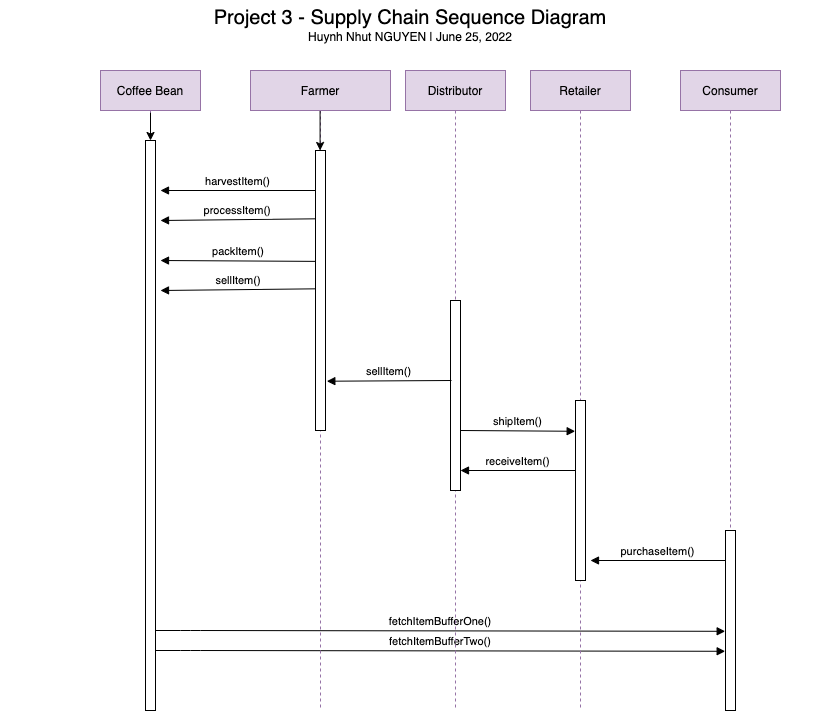

The diagram above was exported from draw.io. Its source (the exported page's mxGraphModel, read from the mxfile embedded in the PNG):
<mxGraphModel dx="1722" dy="920" grid="1" gridSize="10" guides="1" tooltips="1" connect="1" arrows="1" fold="1" page="1" pageScale="1" pageWidth="850" pageHeight="1100" math="0" shadow="0">
  <root>
    <mxCell id="0" />
    <mxCell id="1" parent="0" />
    <mxCell id="3nuBFxr9cyL0pnOWT2aG-1" value="Coffee Bean" style="shape=umlLifeline;perimeter=lifelinePerimeter;container=1;collapsible=0;recursiveResize=0;rounded=0;shadow=0;strokeWidth=1;fillColor=#e1d5e7;strokeColor=#9673a6;" parent="1" vertex="1">
      <mxGeometry x="120" y="80" width="100" height="640" as="geometry" />
    </mxCell>
    <mxCell id="3nuBFxr9cyL0pnOWT2aG-2" value="" style="points=[];perimeter=orthogonalPerimeter;rounded=0;shadow=0;strokeWidth=1;" parent="3nuBFxr9cyL0pnOWT2aG-1" vertex="1">
      <mxGeometry x="45" y="70" width="10" height="570" as="geometry" />
    </mxCell>
    <mxCell id="ggJjkFoJvvLQD9bG91l0-7" value="" style="endArrow=classic;html=1;rounded=0;exitX=0.5;exitY=0.066;exitDx=0;exitDy=0;exitPerimeter=0;" edge="1" parent="3nuBFxr9cyL0pnOWT2aG-1" source="3nuBFxr9cyL0pnOWT2aG-1" target="3nuBFxr9cyL0pnOWT2aG-2">
      <mxGeometry width="50" height="50" relative="1" as="geometry">
        <mxPoint x="280" y="510" as="sourcePoint" />
        <mxPoint x="330" y="460" as="targetPoint" />
      </mxGeometry>
    </mxCell>
    <mxCell id="ggJjkFoJvvLQD9bG91l0-11" value="fetchItemBufferTwo()" style="verticalAlign=bottom;endArrow=block;shadow=0;strokeWidth=1;entryX=-0.033;entryY=0.671;entryDx=0;entryDy=0;entryPerimeter=0;" edge="1" parent="3nuBFxr9cyL0pnOWT2aG-1" target="ggJjkFoJvvLQD9bG91l0-6">
      <mxGeometry relative="1" as="geometry">
        <mxPoint x="55" y="580" as="sourcePoint" />
        <mxPoint x="629.5" y="580" as="targetPoint" />
        <Array as="points">
          <mxPoint x="90" y="580" />
        </Array>
      </mxGeometry>
    </mxCell>
    <mxCell id="3nuBFxr9cyL0pnOWT2aG-5" value="Farmer" style="shape=umlLifeline;perimeter=lifelinePerimeter;container=1;collapsible=0;recursiveResize=0;rounded=0;shadow=0;strokeWidth=1;fillColor=#e1d5e7;strokeColor=#9673a6;" parent="1" vertex="1">
      <mxGeometry x="270" y="80" width="140" height="640" as="geometry" />
    </mxCell>
    <mxCell id="3nuBFxr9cyL0pnOWT2aG-6" value="" style="points=[];perimeter=orthogonalPerimeter;rounded=0;shadow=0;strokeWidth=1;" parent="3nuBFxr9cyL0pnOWT2aG-5" vertex="1">
      <mxGeometry x="65" y="80" width="10" height="280" as="geometry" />
    </mxCell>
    <mxCell id="ggJjkFoJvvLQD9bG91l0-10" value="" style="endArrow=classic;html=1;rounded=0;entryX=0.4;entryY=-0.006;entryDx=0;entryDy=0;entryPerimeter=0;" edge="1" parent="3nuBFxr9cyL0pnOWT2aG-5">
      <mxGeometry width="50" height="50" relative="1" as="geometry">
        <mxPoint x="69.58" y="40.96" as="sourcePoint" />
        <mxPoint x="69.58" y="79.99999999999996" as="targetPoint" />
      </mxGeometry>
    </mxCell>
    <mxCell id="3nuBFxr9cyL0pnOWT2aG-8" value="fetchItemBufferOne()" style="verticalAlign=bottom;endArrow=block;shadow=0;strokeWidth=1;entryX=-0.033;entryY=0.56;entryDx=0;entryDy=0;entryPerimeter=0;" parent="1" source="3nuBFxr9cyL0pnOWT2aG-2" target="ggJjkFoJvvLQD9bG91l0-6" edge="1">
      <mxGeometry relative="1" as="geometry">
        <mxPoint x="275" y="160" as="sourcePoint" />
        <mxPoint x="740" y="640" as="targetPoint" />
        <Array as="points">
          <mxPoint x="210" y="640" />
        </Array>
      </mxGeometry>
    </mxCell>
    <mxCell id="3nuBFxr9cyL0pnOWT2aG-9" value="harvestItem()" style="verticalAlign=bottom;endArrow=block;entryX=1;entryY=0;shadow=0;strokeWidth=1;" parent="1" source="3nuBFxr9cyL0pnOWT2aG-6" edge="1">
      <mxGeometry relative="1" as="geometry">
        <mxPoint x="240" y="200" as="sourcePoint" />
        <mxPoint x="180" y="200" as="targetPoint" />
      </mxGeometry>
    </mxCell>
    <mxCell id="ggJjkFoJvvLQD9bG91l0-1" value="Distributor" style="shape=umlLifeline;perimeter=lifelinePerimeter;container=1;collapsible=0;recursiveResize=0;rounded=0;shadow=0;strokeWidth=1;fillColor=#e1d5e7;strokeColor=#9673a6;" vertex="1" parent="1">
      <mxGeometry x="425" y="80" width="100" height="640" as="geometry" />
    </mxCell>
    <mxCell id="ggJjkFoJvvLQD9bG91l0-2" value="" style="points=[];perimeter=orthogonalPerimeter;rounded=0;shadow=0;strokeWidth=1;" vertex="1" parent="ggJjkFoJvvLQD9bG91l0-1">
      <mxGeometry x="45" y="230" width="10" height="190" as="geometry" />
    </mxCell>
    <mxCell id="ggJjkFoJvvLQD9bG91l0-3" value="Retailer" style="shape=umlLifeline;perimeter=lifelinePerimeter;container=1;collapsible=0;recursiveResize=0;rounded=0;shadow=0;strokeWidth=1;fillColor=#e1d5e7;strokeColor=#9673a6;" vertex="1" parent="1">
      <mxGeometry x="550" y="80" width="100" height="640" as="geometry" />
    </mxCell>
    <mxCell id="ggJjkFoJvvLQD9bG91l0-4" value="" style="points=[];perimeter=orthogonalPerimeter;rounded=0;shadow=0;strokeWidth=1;" vertex="1" parent="ggJjkFoJvvLQD9bG91l0-3">
      <mxGeometry x="45" y="330" width="10" height="180" as="geometry" />
    </mxCell>
    <mxCell id="ggJjkFoJvvLQD9bG91l0-18" value="receiveItem()" style="verticalAlign=bottom;endArrow=block;shadow=0;strokeWidth=1;" edge="1" parent="ggJjkFoJvvLQD9bG91l0-3">
      <mxGeometry relative="1" as="geometry">
        <mxPoint x="45" y="400" as="sourcePoint" />
        <mxPoint x="-70" y="400" as="targetPoint" />
      </mxGeometry>
    </mxCell>
    <mxCell id="ggJjkFoJvvLQD9bG91l0-5" value="Consumer" style="shape=umlLifeline;perimeter=lifelinePerimeter;container=1;collapsible=0;recursiveResize=0;rounded=0;shadow=0;strokeWidth=1;fillColor=#e1d5e7;strokeColor=#9673a6;" vertex="1" parent="1">
      <mxGeometry x="700" y="80" width="100" height="640" as="geometry" />
    </mxCell>
    <mxCell id="ggJjkFoJvvLQD9bG91l0-6" value="" style="points=[];perimeter=orthogonalPerimeter;rounded=0;shadow=0;strokeWidth=1;" vertex="1" parent="ggJjkFoJvvLQD9bG91l0-5">
      <mxGeometry x="45" y="460" width="10" height="180" as="geometry" />
    </mxCell>
    <mxCell id="ggJjkFoJvvLQD9bG91l0-17" value="shipItem()" style="verticalAlign=bottom;endArrow=block;shadow=0;strokeWidth=1;entryX=-0.033;entryY=0.171;entryDx=0;entryDy=0;entryPerimeter=0;" edge="1" parent="ggJjkFoJvvLQD9bG91l0-5" target="ggJjkFoJvvLQD9bG91l0-4">
      <mxGeometry relative="1" as="geometry">
        <mxPoint x="-220" y="360" as="sourcePoint" />
        <mxPoint x="-110" y="360" as="targetPoint" />
        <Array as="points" />
      </mxGeometry>
    </mxCell>
    <mxCell id="ggJjkFoJvvLQD9bG91l0-19" value="purchaseItem()" style="verticalAlign=bottom;endArrow=block;shadow=0;strokeWidth=1;" edge="1" parent="ggJjkFoJvvLQD9bG91l0-5">
      <mxGeometry relative="1" as="geometry">
        <mxPoint x="45" y="490" as="sourcePoint" />
        <mxPoint x="-90" y="490" as="targetPoint" />
      </mxGeometry>
    </mxCell>
    <mxCell id="ggJjkFoJvvLQD9bG91l0-12" value="processItem()" style="verticalAlign=bottom;endArrow=block;entryX=1;entryY=0;shadow=0;strokeWidth=1;exitX=-0.033;exitY=0.244;exitDx=0;exitDy=0;exitPerimeter=0;" edge="1" parent="1" source="3nuBFxr9cyL0pnOWT2aG-6">
      <mxGeometry relative="1" as="geometry">
        <mxPoint x="310" y="230" as="sourcePoint" />
        <mxPoint x="180.00000000000023" y="230" as="targetPoint" />
      </mxGeometry>
    </mxCell>
    <mxCell id="ggJjkFoJvvLQD9bG91l0-13" value="packItem()" style="verticalAlign=bottom;endArrow=block;entryX=1;entryY=0;shadow=0;strokeWidth=1;exitX=0.05;exitY=0.396;exitDx=0;exitDy=0;exitPerimeter=0;" edge="1" parent="1" source="3nuBFxr9cyL0pnOWT2aG-6">
      <mxGeometry relative="1" as="geometry">
        <mxPoint x="320" y="270" as="sourcePoint" />
        <mxPoint x="180.00000000000023" y="270" as="targetPoint" />
      </mxGeometry>
    </mxCell>
    <mxCell id="ggJjkFoJvvLQD9bG91l0-14" value="sellItem()" style="verticalAlign=bottom;endArrow=block;entryX=1;entryY=0;shadow=0;strokeWidth=1;exitX=0.05;exitY=0.494;exitDx=0;exitDy=0;exitPerimeter=0;" edge="1" parent="1" source="3nuBFxr9cyL0pnOWT2aG-6">
      <mxGeometry relative="1" as="geometry">
        <mxPoint x="345" y="300" as="sourcePoint" />
        <mxPoint x="180.00000000000023" y="300" as="targetPoint" />
      </mxGeometry>
    </mxCell>
    <mxCell id="ggJjkFoJvvLQD9bG91l0-15" value="sellItem()" style="verticalAlign=bottom;endArrow=block;shadow=0;strokeWidth=1;entryX=1.133;entryY=0.824;entryDx=0;entryDy=0;entryPerimeter=0;" edge="1" parent="1" target="3nuBFxr9cyL0pnOWT2aG-6">
      <mxGeometry relative="1" as="geometry">
        <mxPoint x="471" y="390" as="sourcePoint" />
        <mxPoint x="356" y="390" as="targetPoint" />
      </mxGeometry>
    </mxCell>
    <mxCell id="ggJjkFoJvvLQD9bG91l0-20" value="&lt;font style=&quot;font-size: 20px;&quot;&gt;Project 3 - Supply Chain Sequence Diagram&lt;br&gt;&lt;/font&gt;Huynh Nhut NGUYEN | June 25, 2022" style="text;html=1;strokeColor=none;fillColor=none;align=center;verticalAlign=middle;whiteSpace=wrap;rounded=0;" vertex="1" parent="1">
      <mxGeometry x="20" y="10" width="820" height="50" as="geometry" />
    </mxCell>
  </root>
</mxGraphModel>